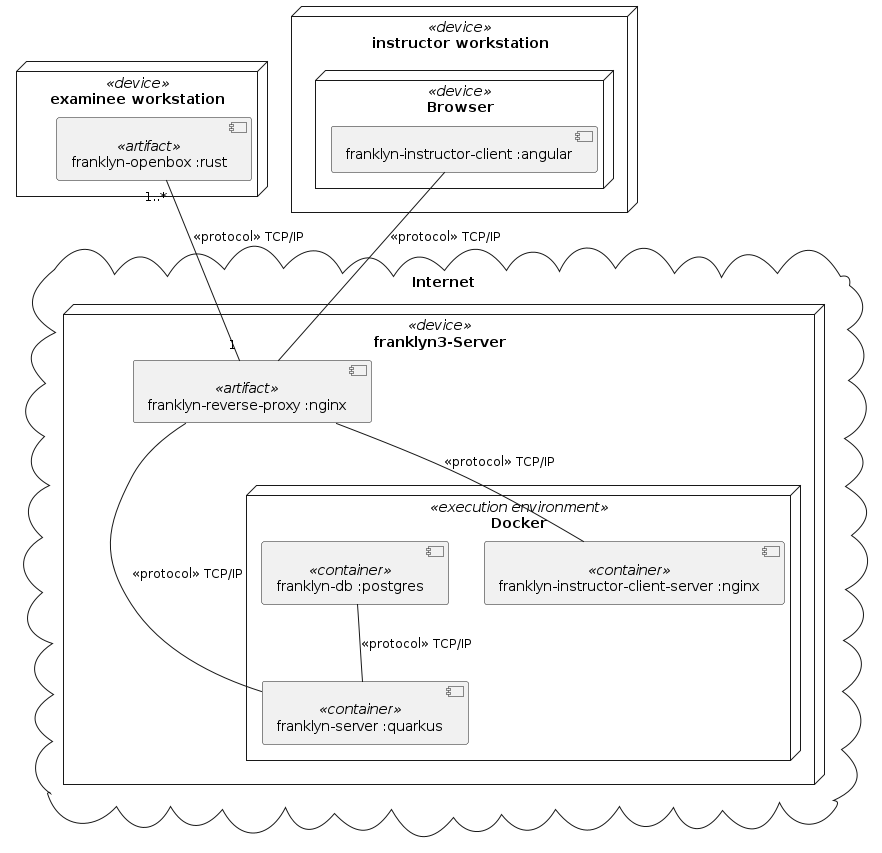

The diagram above was rendered by PlantUML. Its source (embedded in the PNG):
@startuml
cloud "Internet" {
    node "franklyn3-Server" <<device>> {
        node "Docker" <<execution environment>> {
            component "franklyn-server :quarkus" <<container>>
            component "franklyn-instructor-client-server :nginx" <<container>>
            component "franklyn-db :postgres" <<container>>

            "franklyn-db :postgres" -- "franklyn-server :quarkus": <<protocol>> TCP/IP
        }
        component "franklyn-reverse-proxy :nginx" <<artifact>>
        "franklyn-reverse-proxy :nginx" -- "franklyn-server :quarkus": <<protocol>> TCP/IP
        "franklyn-reverse-proxy :nginx" -- "franklyn-instructor-client-server :nginx": <<protocol>> TCP/IP
    }
}

node "examinee workstation" <<device>> {
    component "franklyn-openbox :rust" <<artifact>>
}

node "instructor workstation" <<device>> {
    node "Browser" <<device>> {
        component "franklyn-instructor-client :angular"
    }
}

"franklyn-openbox :rust" "1..*" -- "1" "franklyn-reverse-proxy :nginx": <<protocol>> TCP/IP
"franklyn-instructor-client :angular" -- "franklyn-reverse-proxy :nginx": <<protocol>> TCP/IP
@enduml